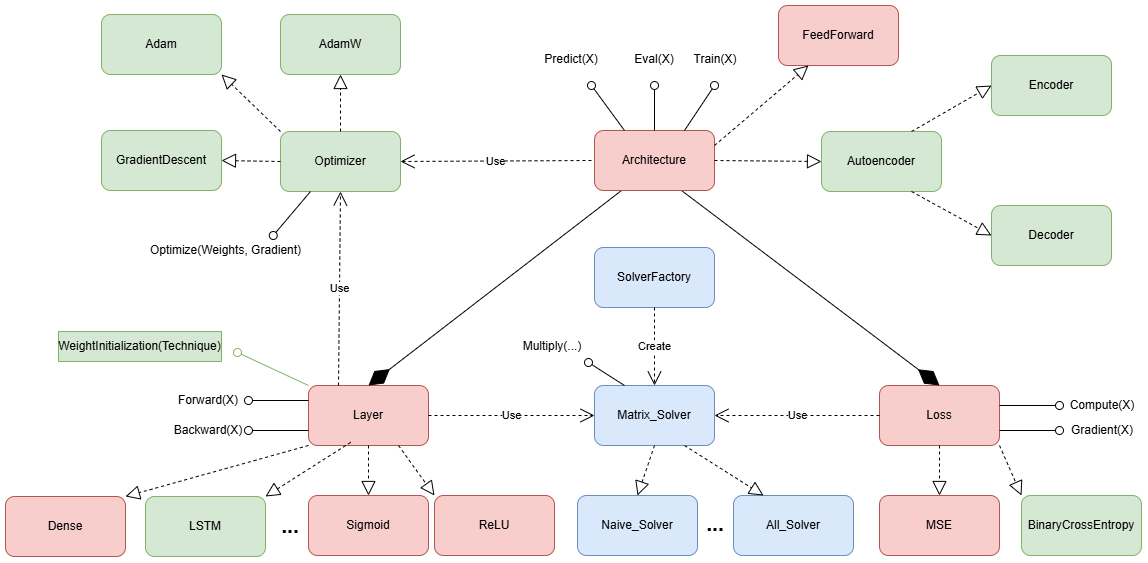

The diagram above was exported from draw.io. Its source (the exported page's mxGraphModel, read from the mxfile embedded in the PNG):
<mxGraphModel dx="1402" dy="883" grid="1" gridSize="10" guides="1" tooltips="1" connect="1" arrows="1" fold="1" page="1" pageScale="1" pageWidth="827" pageHeight="1169" math="0" shadow="0">
  <root>
    <mxCell id="0" />
    <mxCell id="1" parent="0" />
    <mxCell id="HLr4jt8yTWRqczW_awak-1" parent="1" style="rounded=1;whiteSpace=wrap;html=1;fillColor=#f8cecc;strokeColor=#b85450;" value="Layer" vertex="1">
      <mxGeometry height="60" width="120" x="357" y="480" as="geometry" />
    </mxCell>
    <mxCell id="HLr4jt8yTWRqczW_awak-2" parent="1" style="rounded=1;whiteSpace=wrap;html=1;fillColor=#f8cecc;strokeColor=#b85450;" value="Loss" vertex="1">
      <mxGeometry height="60" width="120" x="928" y="480" as="geometry" />
    </mxCell>
    <mxCell id="HLr4jt8yTWRqczW_awak-4" edge="1" parent="1" style="endArrow=diamondThin;endFill=1;endSize=24;html=1;rounded=0;exitX=0.25;exitY=1;exitDx=0;exitDy=0;entryX=0.5;entryY=0;entryDx=0;entryDy=0;" target="HLr4jt8yTWRqczW_awak-1" value="">
      <mxGeometry relative="1" width="160" as="geometry">
        <mxPoint x="670" y="285" as="sourcePoint" />
        <mxPoint x="660" y="643" as="targetPoint" />
      </mxGeometry>
    </mxCell>
    <mxCell id="HLr4jt8yTWRqczW_awak-5" edge="1" parent="1" style="endArrow=diamondThin;endFill=1;endSize=24;html=1;rounded=0;exitX=0.75;exitY=1;exitDx=0;exitDy=0;entryX=0.5;entryY=0;entryDx=0;entryDy=0;" target="HLr4jt8yTWRqczW_awak-2" value="">
      <mxGeometry relative="1" width="160" as="geometry">
        <mxPoint x="730" y="285" as="sourcePoint" />
        <mxPoint x="795" y="592" as="targetPoint" />
      </mxGeometry>
    </mxCell>
    <mxCell id="HLr4jt8yTWRqczW_awak-6" edge="1" parent="1" source="HLr4jt8yTWRqczW_awak-1" style="html=1;verticalAlign=bottom;labelBackgroundColor=none;endArrow=oval;endFill=0;endSize=8;rounded=0;exitX=0;exitY=0.25;exitDx=0;exitDy=0;" value="">
      <mxGeometry relative="1" width="160" as="geometry">
        <mxPoint x="467" y="650" as="sourcePoint" />
        <mxPoint x="297" y="495" as="targetPoint" />
      </mxGeometry>
    </mxCell>
    <mxCell id="HLr4jt8yTWRqczW_awak-7" edge="1" parent="1" source="HLr4jt8yTWRqczW_awak-1" style="html=1;verticalAlign=bottom;labelBackgroundColor=none;endArrow=oval;endFill=0;endSize=8;rounded=0;exitX=0;exitY=0.75;exitDx=0;exitDy=0;" value="">
      <mxGeometry relative="1" width="160" as="geometry">
        <mxPoint x="377" y="490" as="sourcePoint" />
        <mxPoint x="297" y="525" as="targetPoint" />
      </mxGeometry>
    </mxCell>
    <mxCell id="HLr4jt8yTWRqczW_awak-8" parent="1" style="text;html=1;whiteSpace=wrap;strokeColor=none;fillColor=none;align=center;verticalAlign=middle;rounded=0;" value="Forward(X)" vertex="1">
      <mxGeometry height="30" width="60" x="227" y="480" as="geometry" />
    </mxCell>
    <mxCell id="HLr4jt8yTWRqczW_awak-9" parent="1" style="text;html=1;whiteSpace=wrap;strokeColor=none;fillColor=none;align=center;verticalAlign=middle;rounded=0;" value="Backward(X)" vertex="1">
      <mxGeometry height="30" width="60" x="227" y="510" as="geometry" />
    </mxCell>
    <mxCell id="HLr4jt8yTWRqczW_awak-10" edge="1" parent="1" style="html=1;verticalAlign=bottom;labelBackgroundColor=none;endArrow=oval;endFill=0;endSize=8;rounded=0;exitX=1;exitY=0.5;exitDx=0;exitDy=0;" value="">
      <mxGeometry relative="1" width="160" as="geometry">
        <mxPoint x="1048" y="500" as="sourcePoint" />
        <mxPoint x="1108" y="500" as="targetPoint" />
      </mxGeometry>
    </mxCell>
    <mxCell id="HLr4jt8yTWRqczW_awak-11" parent="1" style="text;html=1;whiteSpace=wrap;strokeColor=none;fillColor=none;align=center;verticalAlign=middle;rounded=0;" value="Compute(X)" vertex="1">
      <mxGeometry height="30" width="60" x="1121" y="485" as="geometry" />
    </mxCell>
    <mxCell id="HLr4jt8yTWRqczW_awak-12" edge="1" parent="1" source="HLr4jt8yTWRqczW_awak-2" style="html=1;verticalAlign=bottom;labelBackgroundColor=none;endArrow=oval;endFill=0;endSize=8;rounded=0;exitX=1;exitY=0.75;exitDx=0;exitDy=0;" value="">
      <mxGeometry relative="1" width="160" as="geometry">
        <mxPoint x="1088" y="510" as="sourcePoint" />
        <mxPoint x="1108" y="525" as="targetPoint" />
      </mxGeometry>
    </mxCell>
    <mxCell id="HLr4jt8yTWRqczW_awak-13" parent="1" style="text;html=1;whiteSpace=wrap;strokeColor=none;fillColor=none;align=center;verticalAlign=middle;rounded=0;" value="Gradient(X)" vertex="1">
      <mxGeometry height="30" width="60" x="1121" y="510" as="geometry" />
    </mxCell>
    <mxCell id="HLr4jt8yTWRqczW_awak-14" parent="1" style="rounded=1;whiteSpace=wrap;html=1;fillColor=#f8cecc;strokeColor=#b85450;" value="Dense" vertex="1">
      <mxGeometry height="60" width="120" x="54" y="591" as="geometry" />
    </mxCell>
    <mxCell id="HLr4jt8yTWRqczW_awak-15" parent="1" style="rounded=1;whiteSpace=wrap;html=1;fillColor=#f8cecc;strokeColor=#b85450;" value="Sigmoid" vertex="1">
      <mxGeometry height="60" width="120" x="357" y="590" as="geometry" />
    </mxCell>
    <mxCell id="HLr4jt8yTWRqczW_awak-16" parent="1" style="rounded=1;whiteSpace=wrap;html=1;fillColor=#f8cecc;strokeColor=#b85450;" value="ReLU" vertex="1">
      <mxGeometry height="60" width="120" x="483" y="590" as="geometry" />
    </mxCell>
    <mxCell id="HLr4jt8yTWRqczW_awak-17" edge="1" parent="1" source="HLr4jt8yTWRqczW_awak-1" style="endArrow=block;dashed=1;endFill=0;endSize=12;html=1;rounded=0;exitX=0;exitY=1;exitDx=0;exitDy=0;entryX=1;entryY=0;entryDx=0;entryDy=0;" target="HLr4jt8yTWRqczW_awak-14" value="">
      <mxGeometry relative="1" width="160" as="geometry">
        <mxPoint x="177" y="560" as="sourcePoint" />
        <mxPoint x="337" y="560" as="targetPoint" />
      </mxGeometry>
    </mxCell>
    <mxCell id="HLr4jt8yTWRqczW_awak-18" edge="1" parent="1" source="HLr4jt8yTWRqczW_awak-1" style="endArrow=block;dashed=1;endFill=0;endSize=12;html=1;rounded=0;exitX=0.5;exitY=1;exitDx=0;exitDy=0;entryX=0.5;entryY=0;entryDx=0;entryDy=0;" target="HLr4jt8yTWRqczW_awak-15" value="">
      <mxGeometry relative="1" width="160" as="geometry">
        <mxPoint x="497" y="570" as="sourcePoint" />
        <mxPoint x="357" y="620" as="targetPoint" />
      </mxGeometry>
    </mxCell>
    <mxCell id="HLr4jt8yTWRqczW_awak-19" edge="1" parent="1" source="HLr4jt8yTWRqczW_awak-1" style="endArrow=block;dashed=1;endFill=0;endSize=12;html=1;rounded=0;exitX=0.75;exitY=1;exitDx=0;exitDy=0;entryX=0;entryY=0;entryDx=0;entryDy=0;" target="HLr4jt8yTWRqczW_awak-16" value="">
      <mxGeometry relative="1" width="160" as="geometry">
        <mxPoint x="647" y="550" as="sourcePoint" />
        <mxPoint x="507" y="600" as="targetPoint" />
      </mxGeometry>
    </mxCell>
    <mxCell id="HLr4jt8yTWRqczW_awak-20" parent="1" style="rounded=1;whiteSpace=wrap;html=1;fillColor=#f8cecc;strokeColor=#b85450;" value="Architecture" vertex="1">
      <mxGeometry height="60" width="120" x="643" y="225" as="geometry" />
    </mxCell>
    <mxCell id="HLr4jt8yTWRqczW_awak-21" edge="1" parent="1" source="HLr4jt8yTWRqczW_awak-20" style="html=1;verticalAlign=bottom;labelBackgroundColor=none;endArrow=oval;endFill=0;endSize=8;rounded=0;exitX=0.75;exitY=0;exitDx=0;exitDy=0;" value="">
      <mxGeometry relative="1" width="160" as="geometry">
        <mxPoint x="643" y="115" as="sourcePoint" />
        <mxPoint x="763" y="180" as="targetPoint" />
      </mxGeometry>
    </mxCell>
    <mxCell id="HLr4jt8yTWRqczW_awak-22" edge="1" parent="1" source="HLr4jt8yTWRqczW_awak-20" style="html=1;verticalAlign=bottom;labelBackgroundColor=none;endArrow=oval;endFill=0;endSize=8;rounded=0;exitX=0.25;exitY=0;exitDx=0;exitDy=0;" value="">
      <mxGeometry relative="1" width="160" as="geometry">
        <mxPoint x="643" y="168" as="sourcePoint" />
        <mxPoint x="640" y="180" as="targetPoint" />
      </mxGeometry>
    </mxCell>
    <mxCell id="HLr4jt8yTWRqczW_awak-23" parent="1" style="text;html=1;whiteSpace=wrap;strokeColor=none;fillColor=none;align=center;verticalAlign=middle;rounded=0;" value="Train(X)" vertex="1">
      <mxGeometry height="30" width="60" x="734" y="139" as="geometry" />
    </mxCell>
    <mxCell id="HLr4jt8yTWRqczW_awak-24" parent="1" style="text;html=1;whiteSpace=wrap;strokeColor=none;fillColor=none;align=center;verticalAlign=middle;rounded=0;" value="Eval(X)" vertex="1">
      <mxGeometry height="30" width="60" x="673" y="139" as="geometry" />
    </mxCell>
    <mxCell id="HLr4jt8yTWRqczW_awak-26" parent="1" style="rounded=1;whiteSpace=wrap;html=1;fillColor=#f8cecc;strokeColor=#b85450;" value="MSE" vertex="1">
      <mxGeometry height="60" width="120" x="928" y="590" as="geometry" />
    </mxCell>
    <mxCell id="HLr4jt8yTWRqczW_awak-27" edge="1" parent="1" source="HLr4jt8yTWRqczW_awak-2" style="endArrow=block;dashed=1;endFill=0;endSize=12;html=1;rounded=0;exitX=0.5;exitY=1;exitDx=0;exitDy=0;entryX=0.5;entryY=0;entryDx=0;entryDy=0;" target="HLr4jt8yTWRqczW_awak-26" value="">
      <mxGeometry relative="1" width="160" as="geometry">
        <mxPoint x="725" y="562" as="sourcePoint" />
        <mxPoint x="805" y="612" as="targetPoint" />
      </mxGeometry>
    </mxCell>
    <mxCell id="HLr4jt8yTWRqczW_awak-28" parent="1" style="rounded=1;whiteSpace=wrap;html=1;fillColor=#dae8fc;strokeColor=#6c8ebf;" value="Matrix_Solver" vertex="1">
      <mxGeometry height="60" width="120" x="643" y="480" as="geometry" />
    </mxCell>
    <mxCell id="HLr4jt8yTWRqczW_awak-29" edge="1" parent="1" source="HLr4jt8yTWRqczW_awak-2" style="endArrow=open;endSize=12;dashed=1;html=1;rounded=0;entryX=1;entryY=0.5;entryDx=0;entryDy=0;exitX=0;exitY=0.5;exitDx=0;exitDy=0;" target="HLr4jt8yTWRqczW_awak-28" value="Use">
      <mxGeometry relative="1" width="160" as="geometry">
        <mxPoint x="574" y="537" as="sourcePoint" />
        <mxPoint x="734" y="537" as="targetPoint" />
      </mxGeometry>
    </mxCell>
    <mxCell id="HLr4jt8yTWRqczW_awak-30" edge="1" parent="1" source="HLr4jt8yTWRqczW_awak-1" style="endArrow=open;endSize=12;dashed=1;html=1;rounded=0;exitX=1;exitY=0.5;exitDx=0;exitDy=0;entryX=0;entryY=0.5;entryDx=0;entryDy=0;" target="HLr4jt8yTWRqczW_awak-28" value="Use">
      <mxGeometry relative="1" width="160" as="geometry">
        <mxPoint x="1017" y="505" as="sourcePoint" />
        <mxPoint x="574" y="508" as="targetPoint" />
      </mxGeometry>
    </mxCell>
    <mxCell id="HLr4jt8yTWRqczW_awak-31" parent="1" style="rounded=1;whiteSpace=wrap;html=1;fillColor=#dae8fc;strokeColor=#6c8ebf;" value="SolverFactory" vertex="1">
      <mxGeometry height="60" width="120" x="643" y="342" as="geometry" />
    </mxCell>
    <mxCell id="HLr4jt8yTWRqczW_awak-32" edge="1" parent="1" source="HLr4jt8yTWRqczW_awak-31" style="endArrow=open;endSize=12;dashed=1;html=1;rounded=0;exitX=0.5;exitY=1;exitDx=0;exitDy=0;entryX=0.5;entryY=0;entryDx=0;entryDy=0;" target="HLr4jt8yTWRqczW_awak-28" value="Create">
      <mxGeometry relative="1" width="160" as="geometry">
        <mxPoint x="595" y="475" as="sourcePoint" />
        <mxPoint x="761" y="475" as="targetPoint" />
      </mxGeometry>
    </mxCell>
    <mxCell id="HLr4jt8yTWRqczW_awak-33" parent="1" style="rounded=1;whiteSpace=wrap;html=1;fillColor=#dae8fc;strokeColor=#6c8ebf;" value="Naive_Solver" vertex="1">
      <mxGeometry height="60" width="120" x="626" y="590" as="geometry" />
    </mxCell>
    <mxCell id="HLr4jt8yTWRqczW_awak-34" parent="1" style="rounded=1;whiteSpace=wrap;html=1;fillColor=#dae8fc;strokeColor=#6c8ebf;" value="All_Solver" vertex="1">
      <mxGeometry height="60" width="120" x="782" y="590" as="geometry" />
    </mxCell>
    <mxCell id="HLr4jt8yTWRqczW_awak-35" parent="1" style="text;html=1;whiteSpace=wrap;strokeColor=none;fillColor=none;align=center;verticalAlign=middle;rounded=0;" value="&lt;b&gt;&lt;font style=&quot;font-size: 21px;&quot;&gt;...&lt;/font&gt;&lt;/b&gt;" vertex="1">
      <mxGeometry height="30" width="60" x="734" y="603" as="geometry" />
    </mxCell>
    <mxCell id="HLr4jt8yTWRqczW_awak-36" edge="1" parent="1" source="HLr4jt8yTWRqczW_awak-28" style="endArrow=block;dashed=1;endFill=0;endSize=12;html=1;rounded=0;exitX=0.5;exitY=1;exitDx=0;exitDy=0;entryX=0.5;entryY=0;entryDx=0;entryDy=0;" target="HLr4jt8yTWRqczW_awak-33" value="">
      <mxGeometry relative="1" width="160" as="geometry">
        <mxPoint x="980" y="550" as="sourcePoint" />
        <mxPoint x="980" y="600" as="targetPoint" />
      </mxGeometry>
    </mxCell>
    <mxCell id="HLr4jt8yTWRqczW_awak-37" edge="1" parent="1" source="HLr4jt8yTWRqczW_awak-28" style="endArrow=block;dashed=1;endFill=0;endSize=12;html=1;rounded=0;exitX=0.75;exitY=1;exitDx=0;exitDy=0;entryX=0.25;entryY=0;entryDx=0;entryDy=0;" target="HLr4jt8yTWRqczW_awak-34" value="">
      <mxGeometry relative="1" width="160" as="geometry">
        <mxPoint x="817" y="558" as="sourcePoint" />
        <mxPoint x="817" y="608" as="targetPoint" />
      </mxGeometry>
    </mxCell>
    <mxCell id="HLr4jt8yTWRqczW_awak-38" edge="1" parent="1" source="HLr4jt8yTWRqczW_awak-20" style="html=1;verticalAlign=bottom;labelBackgroundColor=none;endArrow=oval;endFill=0;endSize=8;rounded=0;exitX=0.5;exitY=0;exitDx=0;exitDy=0;" value="">
      <mxGeometry relative="1" width="160" as="geometry">
        <mxPoint x="640" y="141.5" as="sourcePoint" />
        <mxPoint x="703" y="180" as="targetPoint" />
      </mxGeometry>
    </mxCell>
    <mxCell id="HLr4jt8yTWRqczW_awak-39" parent="1" style="text;html=1;whiteSpace=wrap;strokeColor=none;fillColor=none;align=center;verticalAlign=middle;rounded=0;" value="Predict(X)" vertex="1">
      <mxGeometry height="30" width="60" x="590" y="139" as="geometry" />
    </mxCell>
    <mxCell id="HLr4jt8yTWRqczW_awak-40" edge="1" parent="1" source="HLr4jt8yTWRqczW_awak-28" style="html=1;verticalAlign=bottom;labelBackgroundColor=none;endArrow=oval;endFill=0;endSize=8;rounded=0;exitX=0.25;exitY=0;exitDx=0;exitDy=0;" value="">
      <mxGeometry relative="1" width="160" as="geometry">
        <mxPoint x="648" y="485" as="sourcePoint" />
        <mxPoint x="637" y="457" as="targetPoint" />
      </mxGeometry>
    </mxCell>
    <mxCell id="HLr4jt8yTWRqczW_awak-41" parent="1" style="text;html=1;whiteSpace=wrap;strokeColor=none;fillColor=none;align=center;verticalAlign=middle;rounded=0;" value="Multiply(...)" vertex="1">
      <mxGeometry height="30" width="60" x="571" y="426" as="geometry" />
    </mxCell>
    <mxCell id="HLr4jt8yTWRqczW_awak-42" parent="1" style="rounded=1;whiteSpace=wrap;html=1;fillColor=#d5e8d4;strokeColor=#82b366;" value="Optimizer" vertex="1">
      <mxGeometry height="60" width="120" x="329" y="226" as="geometry" />
    </mxCell>
    <mxCell id="HLr4jt8yTWRqczW_awak-43" edge="1" parent="1" style="endArrow=open;endSize=12;dashed=1;html=1;rounded=0;exitX=0;exitY=0.5;exitDx=0;exitDy=0;entryX=1;entryY=0.5;entryDx=0;entryDy=0;" target="HLr4jt8yTWRqczW_awak-42" value="Use">
      <mxGeometry relative="1" width="160" as="geometry">
        <mxPoint x="640" y="255" as="sourcePoint" />
        <mxPoint x="753" y="521" as="targetPoint" />
      </mxGeometry>
    </mxCell>
    <mxCell id="HLr4jt8yTWRqczW_awak-44" edge="1" parent="1" source="HLr4jt8yTWRqczW_awak-1" style="endArrow=open;endSize=12;dashed=1;html=1;rounded=0;exitX=0.25;exitY=0;exitDx=0;exitDy=0;entryX=0.5;entryY=1;entryDx=0;entryDy=0;" target="HLr4jt8yTWRqczW_awak-42" value="Use">
      <mxGeometry relative="1" width="160" as="geometry">
        <mxPoint x="699" y="337" as="sourcePoint" />
        <mxPoint x="511" y="397" as="targetPoint" />
      </mxGeometry>
    </mxCell>
    <mxCell id="HLr4jt8yTWRqczW_awak-45" edge="1" parent="1" source="HLr4jt8yTWRqczW_awak-1" style="html=1;verticalAlign=bottom;labelBackgroundColor=none;endArrow=oval;endFill=0;endSize=8;rounded=0;exitX=0;exitY=0;exitDx=0;exitDy=0;fillColor=#d5e8d4;strokeColor=#82b366;" value="">
      <mxGeometry relative="1" width="160" as="geometry">
        <mxPoint x="359" y="484" as="sourcePoint" />
        <mxPoint x="286" y="447" as="targetPoint" />
      </mxGeometry>
    </mxCell>
    <mxCell id="HLr4jt8yTWRqczW_awak-46" parent="1" style="text;html=1;whiteSpace=wrap;align=center;verticalAlign=middle;rounded=0;fillColor=#d5e8d4;strokeColor=#82b366;" value="WeightInitialization(Technique)" vertex="1">
      <mxGeometry height="30" width="163" x="107" y="426" as="geometry" />
    </mxCell>
    <mxCell id="HLr4jt8yTWRqczW_awak-47" parent="1" style="rounded=1;whiteSpace=wrap;html=1;fillColor=#d5e8d4;strokeColor=#82b366;" value="GradientDescent" vertex="1">
      <mxGeometry height="60" width="120" x="150" y="225" as="geometry" />
    </mxCell>
    <mxCell id="HLr4jt8yTWRqczW_awak-49" edge="1" parent="1" source="HLr4jt8yTWRqczW_awak-42" style="html=1;verticalAlign=bottom;labelBackgroundColor=none;endArrow=oval;endFill=0;endSize=8;rounded=0;exitX=0.25;exitY=1;exitDx=0;exitDy=0;entryX=0.75;entryY=0;entryDx=0;entryDy=0;" target="HLr4jt8yTWRqczW_awak-50" value="">
      <mxGeometry relative="1" width="160" as="geometry">
        <mxPoint x="370" y="479" as="sourcePoint" />
        <mxPoint x="285" y="315" as="targetPoint" />
      </mxGeometry>
    </mxCell>
    <mxCell id="HLr4jt8yTWRqczW_awak-50" parent="1" style="text;html=1;whiteSpace=wrap;strokeColor=none;fillColor=none;align=center;verticalAlign=middle;rounded=0;" value="Optimize(Weights, Gradient)" vertex="1">
      <mxGeometry height="30" width="189" x="180" y="330" as="geometry" />
    </mxCell>
    <mxCell id="HLr4jt8yTWRqczW_awak-51" parent="1" style="rounded=1;whiteSpace=wrap;html=1;fillColor=#d5e8d4;strokeColor=#82b366;" value="BinaryCrossEntropy" vertex="1">
      <mxGeometry height="60" width="120" x="1070" y="590" as="geometry" />
    </mxCell>
    <mxCell id="HLr4jt8yTWRqczW_awak-52" edge="1" parent="1" source="HLr4jt8yTWRqczW_awak-2" style="endArrow=block;dashed=1;endFill=0;endSize=12;html=1;rounded=0;exitX=1;exitY=1;exitDx=0;exitDy=0;entryX=0;entryY=0;entryDx=0;entryDy=0;" target="HLr4jt8yTWRqczW_awak-51" value="">
      <mxGeometry relative="1" width="160" as="geometry">
        <mxPoint x="985" y="559" as="sourcePoint" />
        <mxPoint x="985" y="609" as="targetPoint" />
      </mxGeometry>
    </mxCell>
    <mxCell id="HLr4jt8yTWRqczW_awak-53" parent="1" style="rounded=1;whiteSpace=wrap;html=1;fillColor=#d5e8d4;strokeColor=#82b366;" value="Adam" vertex="1">
      <mxGeometry height="60" width="120" x="150" y="109" as="geometry" />
    </mxCell>
    <mxCell id="HLr4jt8yTWRqczW_awak-55" parent="1" style="rounded=1;whiteSpace=wrap;html=1;fillColor=#d5e8d4;strokeColor=#82b366;" value="AdamW" vertex="1">
      <mxGeometry height="60" width="120" x="329" y="109" as="geometry" />
    </mxCell>
    <mxCell id="HLr4jt8yTWRqczW_awak-56" parent="1" style="text;html=1;whiteSpace=wrap;strokeColor=none;fillColor=none;align=center;verticalAlign=middle;rounded=0;" value="&lt;b&gt;&lt;font style=&quot;font-size: 21px;&quot;&gt;...&lt;/font&gt;&lt;/b&gt;" vertex="1">
      <mxGeometry height="30" width="60" x="309" y="605" as="geometry" />
    </mxCell>
    <mxCell id="HLr4jt8yTWRqczW_awak-57" parent="1" style="rounded=1;whiteSpace=wrap;html=1;fillColor=#d5e8d4;strokeColor=#82b366;" value="LSTM" vertex="1">
      <mxGeometry height="60" width="120" x="194" y="591" as="geometry" />
    </mxCell>
    <mxCell id="HLr4jt8yTWRqczW_awak-58" edge="1" parent="1" source="HLr4jt8yTWRqczW_awak-1" style="endArrow=block;dashed=1;endFill=0;endSize=12;html=1;rounded=0;exitX=0.352;exitY=0.947;exitDx=0;exitDy=0;entryX=1;entryY=0;entryDx=0;entryDy=0;exitPerimeter=0;" target="HLr4jt8yTWRqczW_awak-57" value="">
      <mxGeometry relative="1" width="160" as="geometry">
        <mxPoint x="617" y="580" as="sourcePoint" />
        <mxPoint x="390" y="630" as="targetPoint" />
      </mxGeometry>
    </mxCell>
    <mxCell id="HLr4jt8yTWRqczW_awak-59" edge="1" parent="1" source="HLr4jt8yTWRqczW_awak-42" style="endArrow=block;dashed=1;endFill=0;endSize=12;html=1;rounded=0;exitX=0.5;exitY=0;exitDx=0;exitDy=0;entryX=0.5;entryY=1;entryDx=0;entryDy=0;" target="HLr4jt8yTWRqczW_awak-55" value="">
      <mxGeometry relative="1" width="160" as="geometry">
        <mxPoint x="750" y="190" as="sourcePoint" />
        <mxPoint x="750" y="243" as="targetPoint" />
      </mxGeometry>
    </mxCell>
    <mxCell id="HLr4jt8yTWRqczW_awak-60" edge="1" parent="1" source="HLr4jt8yTWRqczW_awak-42" style="endArrow=block;dashed=1;endFill=0;endSize=12;html=1;rounded=0;exitX=0;exitY=0;exitDx=0;exitDy=0;entryX=1;entryY=1;entryDx=0;entryDy=0;" target="HLr4jt8yTWRqczW_awak-53" value="">
      <mxGeometry relative="1" width="160" as="geometry">
        <mxPoint x="480" y="200" as="sourcePoint" />
        <mxPoint x="480" y="253" as="targetPoint" />
      </mxGeometry>
    </mxCell>
    <mxCell id="HLr4jt8yTWRqczW_awak-61" edge="1" parent="1" source="HLr4jt8yTWRqczW_awak-42" style="endArrow=block;dashed=1;endFill=0;endSize=12;html=1;rounded=0;exitX=0;exitY=0.5;exitDx=0;exitDy=0;entryX=1;entryY=0.5;entryDx=0;entryDy=0;" target="HLr4jt8yTWRqczW_awak-47" value="">
      <mxGeometry relative="1" width="160" as="geometry">
        <mxPoint x="480" y="190" as="sourcePoint" />
        <mxPoint x="480" y="243" as="targetPoint" />
      </mxGeometry>
    </mxCell>
    <mxCell id="HLr4jt8yTWRqczW_awak-62" parent="1" style="rounded=1;whiteSpace=wrap;html=1;fillColor=#d5e8d4;strokeColor=#82b366;" value="Autoencoder" vertex="1">
      <mxGeometry height="60" width="120" x="870" y="226" as="geometry" />
    </mxCell>
    <mxCell id="HLr4jt8yTWRqczW_awak-63" edge="1" parent="1" source="HLr4jt8yTWRqczW_awak-20" style="endArrow=block;dashed=1;endFill=0;endSize=12;html=1;rounded=0;exitX=1;exitY=0.5;exitDx=0;exitDy=0;entryX=0;entryY=0.5;entryDx=0;entryDy=0;" target="HLr4jt8yTWRqczW_awak-62" value="">
      <mxGeometry relative="1" width="160" as="geometry">
        <mxPoint x="870" y="290" as="sourcePoint" />
        <mxPoint x="892" y="340" as="targetPoint" />
      </mxGeometry>
    </mxCell>
    <mxCell id="HLr4jt8yTWRqczW_awak-64" parent="1" style="rounded=1;whiteSpace=wrap;html=1;fillColor=#d5e8d4;strokeColor=#82b366;" value="Encoder" vertex="1">
      <mxGeometry height="60" width="120" x="1040" y="150" as="geometry" />
    </mxCell>
    <mxCell id="HLr4jt8yTWRqczW_awak-65" parent="1" style="rounded=1;whiteSpace=wrap;html=1;fillColor=#d5e8d4;strokeColor=#82b366;" value="Decoder" vertex="1">
      <mxGeometry height="60" width="120" x="1040" y="300" as="geometry" />
    </mxCell>
    <mxCell id="HLr4jt8yTWRqczW_awak-66" edge="1" parent="1" source="HLr4jt8yTWRqczW_awak-62" style="endArrow=block;dashed=1;endFill=0;endSize=12;html=1;rounded=0;exitX=0.75;exitY=0;exitDx=0;exitDy=0;entryX=0;entryY=0.5;entryDx=0;entryDy=0;" target="HLr4jt8yTWRqczW_awak-64" value="">
      <mxGeometry relative="1" width="160" as="geometry">
        <mxPoint x="810" y="240" as="sourcePoint" />
        <mxPoint x="917" y="241" as="targetPoint" />
      </mxGeometry>
    </mxCell>
    <mxCell id="HLr4jt8yTWRqczW_awak-67" edge="1" parent="1" source="HLr4jt8yTWRqczW_awak-62" style="endArrow=block;dashed=1;endFill=0;endSize=12;html=1;rounded=0;exitX=0.75;exitY=1;exitDx=0;exitDy=0;entryX=0;entryY=0.5;entryDx=0;entryDy=0;" target="HLr4jt8yTWRqczW_awak-65" value="">
      <mxGeometry relative="1" width="160" as="geometry">
        <mxPoint x="1040" y="250" as="sourcePoint" />
        <mxPoint x="1147" y="251" as="targetPoint" />
      </mxGeometry>
    </mxCell>
    <mxCell id="HLr4jt8yTWRqczW_awak-69" parent="1" style="rounded=1;whiteSpace=wrap;html=1;fillColor=#f8cecc;strokeColor=#b85450;" value="FeedForward" vertex="1">
      <mxGeometry height="60" width="120" x="827" y="100" as="geometry" />
    </mxCell>
    <mxCell id="HLr4jt8yTWRqczW_awak-70" edge="1" parent="1" source="HLr4jt8yTWRqczW_awak-20" style="endArrow=block;dashed=1;endFill=0;endSize=12;html=1;rounded=0;exitX=1;exitY=0.25;exitDx=0;exitDy=0;entryX=0.25;entryY=1;entryDx=0;entryDy=0;" target="HLr4jt8yTWRqczW_awak-69" value="">
      <mxGeometry relative="1" width="160" as="geometry">
        <mxPoint x="850" y="270" as="sourcePoint" />
        <mxPoint x="957" y="271" as="targetPoint" />
      </mxGeometry>
    </mxCell>
  </root>
</mxGraphModel>